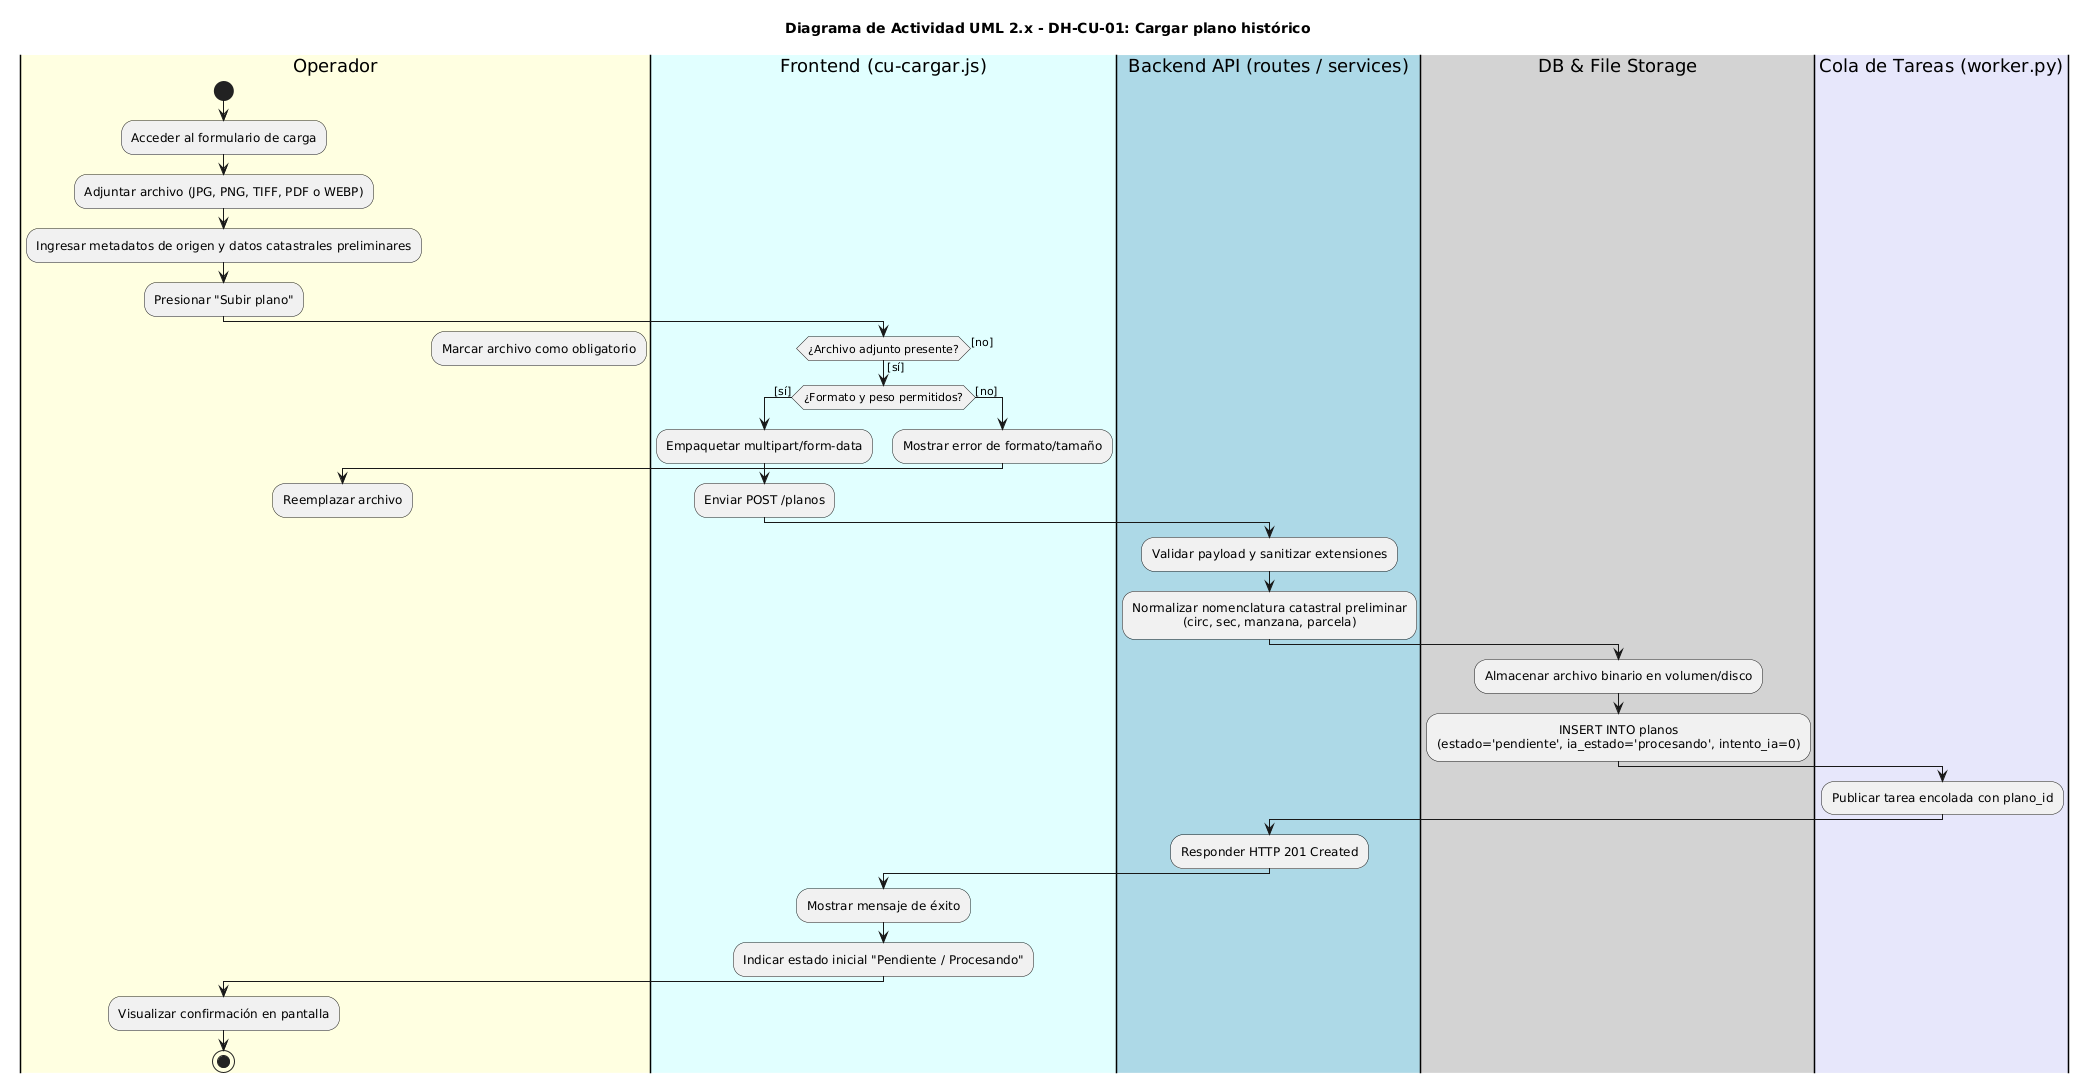

The diagram above was rendered by PlantUML. Its source (embedded in the PNG):
@startuml
skinparam monochrome false
skinparam defaultTextAlignment center
skinparam shadowing false

title Diagrama de Actividad UML 2.x - DH-CU-01: Cargar plano histórico

|#LightYellow|Operador|
|#LightCyan|Frontend (cu-cargar.js)|
|#LightBlue|Backend API (routes / services)|
|#LightGray|DB & File Storage|
|#Lavender|Cola de Tareas (worker.py)|

|Operador|
start
:Acceder al formulario de carga;
:Adjuntar archivo (JPG, PNG, TIFF, PDF o WEBP);
:Ingresar metadatos de origen y datos catastrales preliminares;
:Presionar "Subir plano";

|Frontend (cu-cargar.js)|
if (¿Archivo adjunto presente?) then ([sí])
  if (¿Formato y peso permitidos?) then ([sí])
    :Empaquetar multipart/form-data;
    :Enviar POST /planos;
  else ([no])
    :Mostrar error de formato/tamaño;
    |Operador|
    :Reemplazar archivo;
    detach
  endif
else ([no])
  :Marcar archivo como obligatorio;
  detach
endif

|Backend API (routes / services)|
:Validar payload y sanitizar extensiones;
:Normalizar nomenclatura catastral preliminar
(circ, sec, manzana, parcela);

|DB & File Storage|
:Almacenar archivo binario en volumen/disco;
:INSERT INTO planos
(estado='pendiente', ia_estado='procesando', intento_ia=0);

|Backend API (routes / services)|
|Cola de Tareas (worker.py)|
:Publicar tarea encolada con plano_id;

|Backend API (routes / services)|
:Responder HTTP 201 Created;

|Frontend (cu-cargar.js)|
:Mostrar mensaje de éxito;
:Indicar estado inicial "Pendiente / Procesando";

|Operador|
:Visualizar confirmación en pantalla;
stop
@enduml